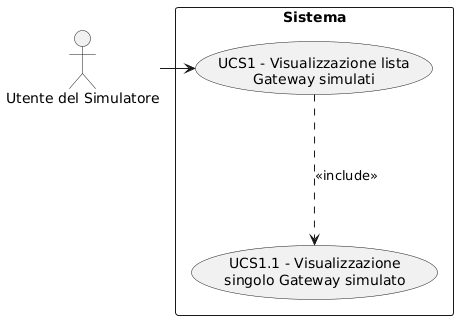

The diagram above was rendered by PlantUML. Its source (embedded in the PNG):
@startuml
skinparam wrapWidth 200
skinparam MaxMessageSize 150
top to bottom direction
skinparam packageStyle rectangle

actor "Utente del Simulatore" as SA_sym_usr

rectangle "Sistema" {
    usecase "UCS1 - Visualizzazione lista Gateway simulati" as visualizzazione_lista_gateway_simulati
    usecase "UCS1.1 - Visualizzazione singolo Gateway simulato" as visualizzazione_singolo_gateway_simulato
}

SA_sym_usr -right-> visualizzazione_lista_gateway_simulati
visualizzazione_lista_gateway_simulati -down..> visualizzazione_singolo_gateway_simulato : <<include>>
@enduml